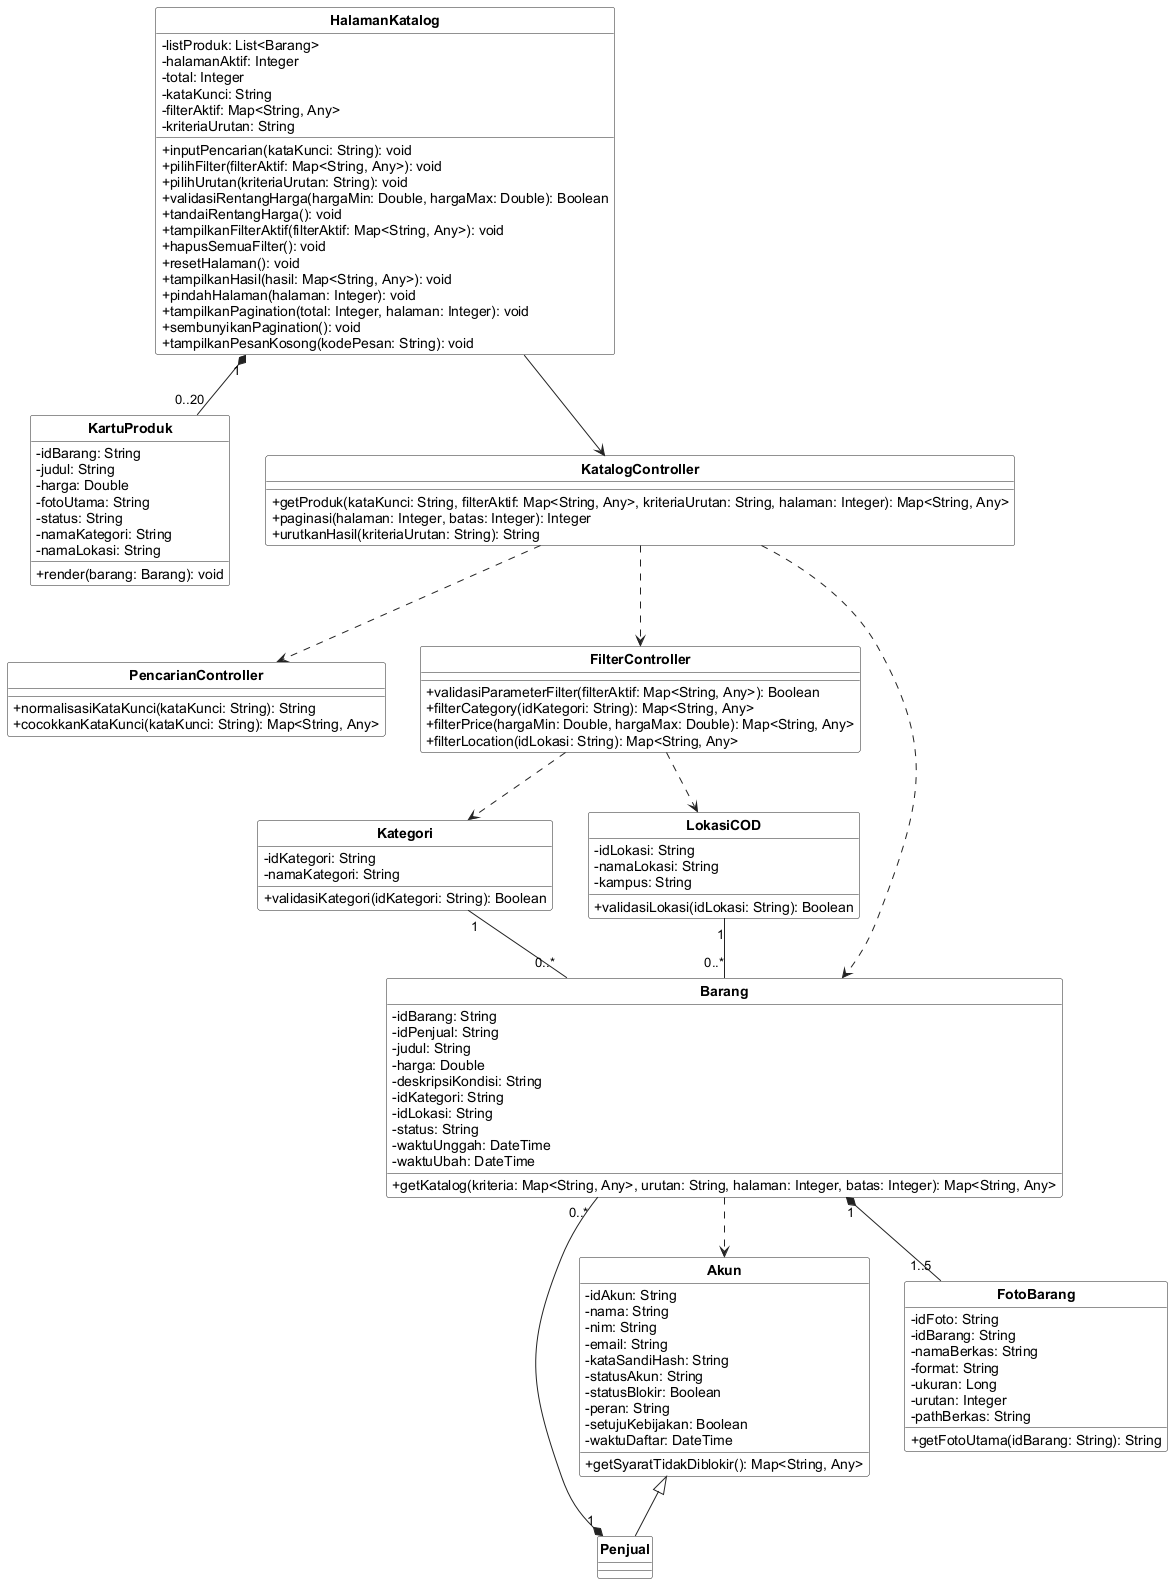

The diagram above was rendered by PlantUML. Its source (embedded in the PNG):
@startuml
skinparam shadowing false
skinparam classAttributeIconSize 0
skinparam classBackgroundColor #FFFFFF
skinparam classBorderColor #222222
skinparam arrowColor #222222
skinparam packageBorderColor #888888
skinparam defaultFontName Arial
skinparam classFontStyle bold
skinparam stereotypeFontSize 10
hide circle
hide stereotype


class "HalamanKatalog" as C05 {
  - listProduk: List<Barang>
  - halamanAktif: Integer
  - total: Integer
  - kataKunci: String
  - filterAktif: Map<String, Any>
  - kriteriaUrutan: String
  + inputPencarian(kataKunci: String): void
  + pilihFilter(filterAktif: Map<String, Any>): void
  + pilihUrutan(kriteriaUrutan: String): void
  + validasiRentangHarga(hargaMin: Double, hargaMax: Double): Boolean
  + tandaiRentangHarga(): void
  + tampilkanFilterAktif(filterAktif: Map<String, Any>): void
  + hapusSemuaFilter(): void
  + resetHalaman(): void
  + tampilkanHasil(hasil: Map<String, Any>): void
  + pindahHalaman(halaman: Integer): void
  + tampilkanPagination(total: Integer, halaman: Integer): void
  + sembunyikanPagination(): void
  + tampilkanPesanKosong(kodePesan: String): void
}
class "KartuProduk" as C06 {
  - idBarang: String
  - judul: String
  - harga: Double
  - fotoUtama: String
  - status: String
  - namaKategori: String
  - namaLokasi: String
  + render(barang: Barang): void
}
class "KatalogController" as C15 {
  + getProduk(kataKunci: String, filterAktif: Map<String, Any>, kriteriaUrutan: String, halaman: Integer): Map<String, Any>
  + paginasi(halaman: Integer, batas: Integer): Integer
  + urutkanHasil(kriteriaUrutan: String): String
}
class "PencarianController" as C16 {
  + normalisasiKataKunci(kataKunci: String): String
  + cocokkanKataKunci(kataKunci: String): Map<String, Any>
}
class "FilterController" as C17 {
  + validasiParameterFilter(filterAktif: Map<String, Any>): Boolean
  + filterCategory(idKategori: String): Map<String, Any>
  + filterPrice(hargaMin: Double, hargaMax: Double): Map<String, Any>
  + filterLocation(idLokasi: String): Map<String, Any>
}
class "Akun" as C23 {
  - idAkun: String
  - nama: String
  - nim: String
  - email: String
  - kataSandiHash: String
  - statusAkun: String
  - statusBlokir: Boolean
  - peran: String
  - setujuKebijakan: Boolean
  - waktuDaftar: DateTime
  + getSyaratTidakDiblokir(): Map<String, Any>
}
class "Penjual" as C25 {
}
class "Barang" as C29 {
  - idBarang: String
  - idPenjual: String
  - judul: String
  - harga: Double
  - deskripsiKondisi: String
  - idKategori: String
  - idLokasi: String
  - status: String
  - waktuUnggah: DateTime
  - waktuUbah: DateTime
  + getKatalog(kriteria: Map<String, Any>, urutan: String, halaman: Integer, batas: Integer): Map<String, Any>
}
class "FotoBarang" as C30 {
  - idFoto: String
  - idBarang: String
  - namaBerkas: String
  - format: String
  - ukuran: Long
  - urutan: Integer
  - pathBerkas: String
  + getFotoUtama(idBarang: String): String
}
class "Kategori" as C31 {
  - idKategori: String
  - namaKategori: String
  + validasiKategori(idKategori: String): Boolean
}
class "LokasiCOD" as C32 {
  - idLokasi: String
  - namaLokasi: String
  - kampus: String
  + validasiLokasi(idLokasi: String): Boolean
}
C05 --> C15
C05 "1" *-- "0..20" C06
C15 ..> C29
C15 ..> C16
C15 ..> C17
C17 ..> C31
C17 ..> C32
C29 ..> C23
C23 <|-- C25
C25 "1" *-- "0..*" C29
C29 "1" *-- "1..5" C30
C31 "1" -- "0..*" C29
C32 "1" -- "0..*" C29
@enduml